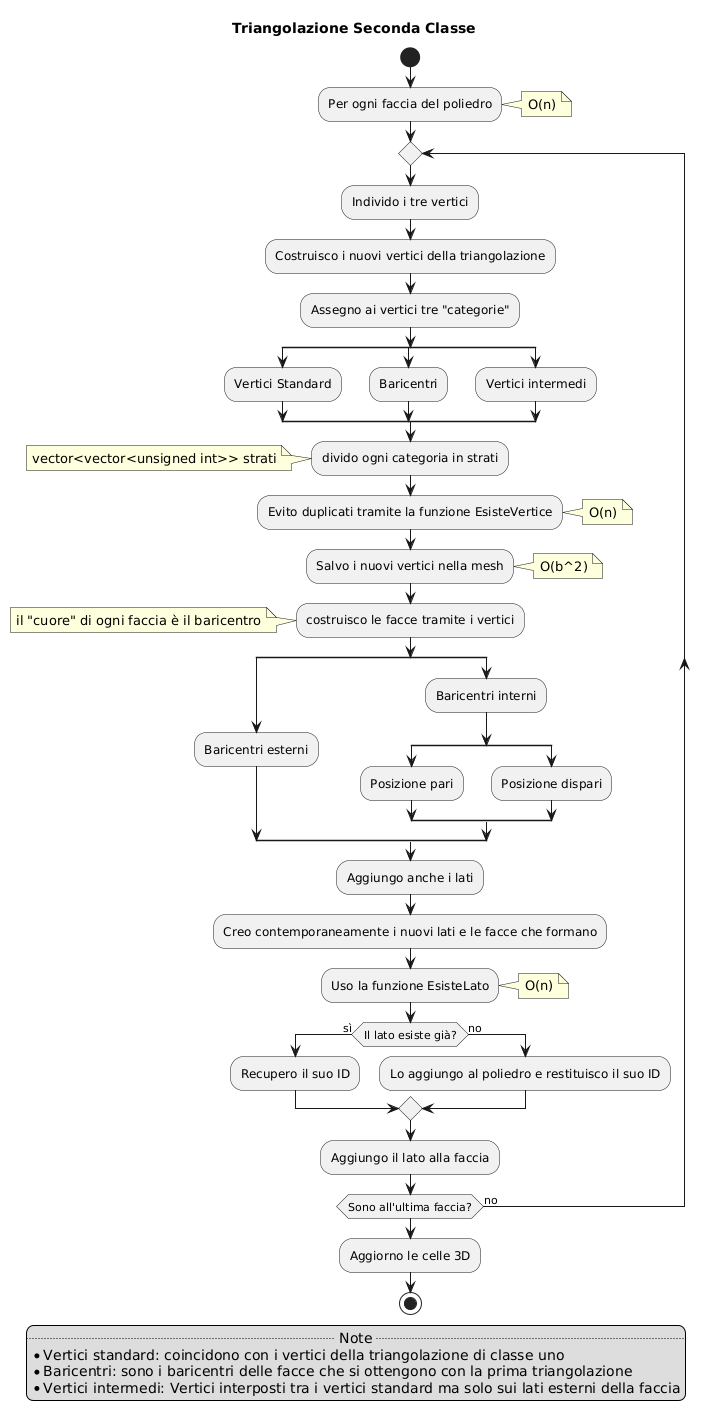

The diagram above was rendered by PlantUML. Its source (embedded in the PNG):
@startuml
title Triangolazione Seconda Classe

start
   :Per ogni faccia del poliedro;

   note right
   O(n)
   end note

   repeat
   :Individo i tre vertici;
   :Costruisco i nuovi vertici della triangolazione;
   :Assegno ai vertici tre "categorie";

   split
   :Vertici Standard;

   split again
   :Baricentri;

   split again
   :Vertici intermedi;
   endsplit

   :divido ogni categoria in strati;
   note left 
   vector<vector<unsigned int>> strati
   end note


   :Evito duplicati tramite la funzione EsisteVertice;
   note right
   O(n)
   end note

   :Salvo i nuovi vertici nella mesh;
   note right
   O(b^2)
   end note   

   :costruisco le facce tramite i vertici;
   note left
   il "cuore" di ogni faccia è il baricentro
   end note

   split
   :Baricentri esterni;

   split again
   :Baricentri interni;

      split
         :Posizione pari;

      split again
         :Posizione dispari;

      endsplit

   endsplit

   :Aggiungo anche i lati;
   :Creo contemporaneamente i nuovi lati e le facce che formano;
   :Uso la funzione EsisteLato;

   note right
   O(n)
   end note

   if (Il lato esiste già?) then (sì)
     :Recupero il suo ID;

   else (no)
     :Lo aggiungo al poliedro e restituisco il suo ID;

   endif
   :Aggiungo il lato alla faccia;
   
   repeat while (Sono all'ultima faccia?) is (no)
   :Aggiorno le celle 3D;



   


stop

legend right
.. Note ..
* Vertici standard: coincidono con i vertici della triangolazione di classe uno
* Baricentri: sono i baricentri delle facce che si ottengono con la prima triangolazione
* Vertici intermedi: Vertici interposti tra i vertici standard ma solo sui lati esterni della faccia
endlegend
@enduml